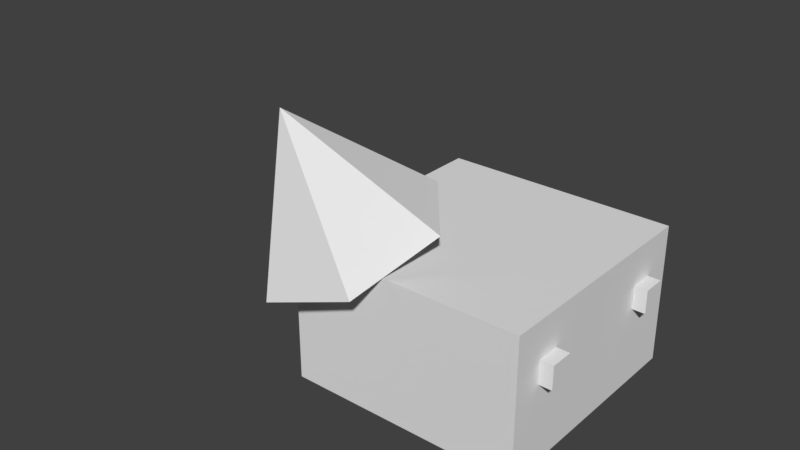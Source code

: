 # Source: player.blend  (saved by Blender 2.79.0; exported with 4.5.12 LTS)
import bpy
from mathutils import Matrix  # noqa: F401  (used for matrix-valued properties, if any)

bpy.ops.wm.read_factory_settings(use_empty=True)
scene = bpy.context.scene
scene.name = 'Scene'

# ---- collections
col_collection_1 = bpy.data.collections.new('Collection 1'); scene.collection.children.link(col_collection_1)

# ---- world
world_world = bpy.data.worlds.new('World'); scene.world = world_world
world_world.color = (0.05088, 0.05088, 0.05088)
world_world.use_sun_shadow = False
world_world.sun_shadow_jitter_overblur = 0.0
world_world.cycles.sampling_method = 'MANUAL'

# ---- meshes
me_cube_001 = bpy.data.meshes.new('Cube.001')
me_cube_001.from_pydata([(-0.5, -0.5, -0.5), (-0.5, -0.5, 0.5), (-0.5, 0.5, -0.5), (-0.5, 0.5, 0.5), (0.5, -0.5, -0.5), (0.5, -0.5, 0.5), (0.5, 0.5, -0.5), (0.5, 0.5, 0.5)], [], [(0, 1, 3, 2), (2, 3, 7, 6), (6, 7, 5, 4), (4, 5, 1, 0), (2, 6, 4, 0), (7, 3, 1, 5)])
me_cube_001.use_remesh_preserve_volume = False
me_cube_001.use_remesh_preserve_attributes = False
me_cube_001.use_mirror_vertex_groups = False
me_cube_001.update()
me_cone_002 = bpy.data.meshes.new('Cone.002')
me_cone_002.from_pydata([(0.0, 0.5, -0.5), (0.0, 0.0, 0.5), (0.433, 0.25, -0.5), (0.433, -0.25, -0.5), (-4.371e-08, -0.5, -0.5), (-0.433, -0.25, -0.5), (-0.433, 0.25, -0.5)], [], [(0, 1, 2), (2, 1, 3), (3, 1, 4), (4, 1, 5), (5, 1, 6), (6, 1, 0)])
me_cone_002.use_remesh_preserve_volume = False
me_cone_002.use_remesh_preserve_attributes = False
me_cone_002.use_mirror_vertex_groups = False
me_cone_002.update()
me_cube_003 = bpy.data.meshes.new('Cube.003')
me_cube_003.from_pydata([(-0.5, -0.5, -0.5), (-0.5, -0.5, 0.5), (-0.5, 0.5, -0.5), (-0.5, 0.5, 0.5), (0.5, -0.5, -0.5), (0.5, -0.5, 0.5), (0.5, 0.5, -0.5), (0.5, 0.5, 0.5)], [], [(0, 1, 3, 2), (2, 3, 7, 6), (6, 7, 5, 4), (4, 5, 1, 0), (2, 6, 4, 0), (7, 3, 1, 5)])
me_cube_003.use_remesh_preserve_volume = False
me_cube_003.use_remesh_preserve_attributes = False
me_cube_003.use_mirror_vertex_groups = False
me_cube_003.update()

# ---- objects
ob_head = bpy.data.objects.new('Head', me_cube_001)
ob_hat = bpy.data.objects.new('Hat', me_cone_002)
ob_left_eye = bpy.data.objects.new('Left Eye', me_cube_003)
ob_right_eye = bpy.data.objects.new('Right Eye', me_cube_003)

# ---- transforms, parenting, visibility, modifiers, constraints
ob_head.location = (0.0, 0.0, 0.3006)
ob_head.scale = (0.5, 0.5, 0.3)
ob_head.lineart.crease_threshold = 0.0
ob_hat.parent = ob_head
ob_hat.matrix_parent_inverse = Matrix(((2.0, 0.0, 0.0, -0.0), (0.0, 2.0, 0.0, -0.0), (0.0, 0.0, 3.333, -1.002), (0.0, 0.0, 0.0, 1.0)))
ob_hat.location = (-0.2252, -0.2085, 0.5762)
ob_hat.rotation_euler = (0.4055, -0.146, -0.3999)
ob_hat.scale = (0.4, 0.4, 0.3)
ob_hat.lineart.crease_threshold = 0.0
ob_left_eye.parent = ob_head
ob_left_eye.matrix_parent_inverse = Matrix(((2.0, 0.0, 0.0, -0.0), (0.0, 2.0, 0.0, -0.0), (0.0, 0.0, 3.333, -1.002), (0.0, 0.0, 0.0, 1.0)))
ob_left_eye.location = (0.2527, 0.1586, 0.3459)
ob_left_eye.scale = (0.05, 0.05, 0.05)
ob_left_eye.lineart.crease_threshold = 0.0
ob_right_eye.parent = ob_head
ob_right_eye.matrix_parent_inverse = Matrix(((2.0, 0.0, 0.0, -0.0), (0.0, 2.0, 0.0, -0.0), (0.0, 0.0, 3.333, -1.002), (0.0, 0.0, 0.0, 1.0)))
ob_right_eye.location = (0.2527, -0.1586, 0.3459)
ob_right_eye.scale = (0.05, 0.05, 0.05)
ob_right_eye.lineart.crease_threshold = 0.0

# ---- collection membership
col_collection_1.objects.link(ob_head)
col_collection_1.objects.link(ob_hat)
col_collection_1.objects.link(ob_left_eye)
col_collection_1.objects.link(ob_right_eye)

# ---- scene / render settings (as saved in the file)
scene.frame_start = 1; scene.frame_end = 250; scene.frame_set(1)
scene.render.engine = 'BLENDER_EEVEE_NEXT'
scene.render.resolution_percentage = 50
scene.render.dither_intensity = 0.0
scene.cycles.use_denoising = False
scene.cycles.samples = 128
scene.cycles.sampling_pattern = 'TABULATED_SOBOL'
scene.cycles.use_adaptive_sampling = False
scene.cycles.use_light_tree = False
scene.cycles.blur_glossy = 0.0
scene.cycles.sample_clamp_indirect = 0.0
scene.view_settings.view_transform = 'Standard'
bpy.context.view_layer.update()

# ---- added for rendering (the .blend has no active camera and no usable light): camera, sun
cam_auto = bpy.data.cameras.new('AutoCamera')
cam_auto.lens = 50.0
cam_auto.sensor_width = 36.0
cam_auto.clip_end = 1000.0
ob_auto_camera = bpy.data.objects.new('AutoCamera', cam_auto)
scene.collection.objects.link(ob_auto_camera)
ob_auto_camera.location = (1.05945, -1.51887, 1.41395)
ob_auto_camera.rotation_euler = (1.09748, -7.21219e-08, 0.694738)
scene.camera = ob_auto_camera
light_auto_sun = bpy.data.lights.new('AutoSun', 'SUN')
light_auto_sun.energy = 3.0
light_auto_sun.angle = 0.0523599
ob_auto_sun = bpy.data.objects.new('AutoSun', light_auto_sun)
scene.collection.objects.link(ob_auto_sun)
ob_auto_sun.rotation_euler = (0.872665, 0.174533, 0.523599)
bpy.context.view_layer.update()
